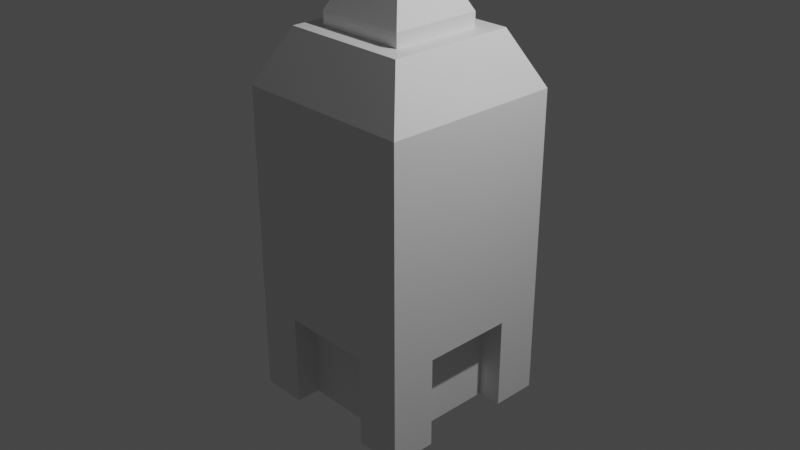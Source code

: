 # Source: building1.blend  (saved by Blender 3.4.6; exported with 4.5.12 LTS)
import bpy
from mathutils import Matrix  # noqa: F401  (used for matrix-valued properties, if any)

bpy.ops.wm.read_factory_settings(use_empty=True)
scene = bpy.context.scene
scene.name = 'Scene'

# ---- collections
col_collection = bpy.data.collections.new('Collection'); scene.collection.children.link(col_collection)

# ---- materials (node trees are filled in below, after node groups)
mat_material = bpy.data.materials.new('Material')
mat_material.alpha_threshold = 0.0
mat_material.use_transparent_shadow = False
mat_material.roughness = 0.5
mat_material.line_color = (0.0, 0.0, 0.0, 1.0)

# ---- material node trees
mat_material.use_nodes = True; mat_material.node_tree.nodes.clear()
_N = mat_material.node_tree.nodes; _L = mat_material.node_tree.links
n0 = _N.new('ShaderNodeOutputMaterial'); n0.name = 'Material Output'; n0.location = (300, 300)
n1 = _N.new('ShaderNodeBsdfPrincipled'); n1.name = 'Principled BSDF'; n1.location = (10, 300)
n1.distribution = 'GGX'
n1.subsurface_method = 'RANDOM_WALK_SKIN'
n1.inputs[3].default_value = 1.45
n1.inputs[27].default_value = (0.0, 0.0, 0.0, 1.0)
n1.inputs[28].default_value = 1.0
_L.new(n1.outputs[0], n0.inputs[0])
n0.is_active_output = True

# ---- world
world_world = bpy.data.worlds.new('World'); scene.world = world_world
world_world.use_nodes = True; world_world.node_tree.nodes.clear()
_N = world_world.node_tree.nodes; _L = world_world.node_tree.links
n0 = _N.new('ShaderNodeOutputWorld'); n0.name = 'World Output'; n0.location = (300, 300)
n1 = _N.new('ShaderNodeBackground'); n1.name = 'Background'; n1.location = (10, 300)
n1.inputs[0].default_value = (0.05088, 0.05088, 0.05088, 1.0)
_L.new(n1.outputs[0], n0.inputs[0])
n0.is_active_output = True
world_world.color = (0.05088, 0.05088, 0.05088)
world_world.use_sun_shadow = False
world_world.sun_shadow_jitter_overblur = 0.0

# ---- cameras
cam_camera = bpy.data.cameras.new('Camera')
cam_camera.clip_end = 100.0
cam_camera.ortho_scale = 7.314

# ---- lights
light_light = bpy.data.lights.new('Light', 'POINT')
light_light.transmission_factor = 0.0
light_light.energy = 1000.0
light_light.shadow_soft_size = 0.1
light_light.shadow_maximum_resolution = 0.006
light_light.use_absolute_resolution = True

# ---- meshes
me_cube = bpy.data.meshes.new('Cube')
me_cube.from_pydata([(1.0, 1.0, -1.0), (1.0, -1.0, -1.0), (-1.0, 1.0, -1.0), (-1.0, -1.0, -1.0), (-1.0, -0.5, -1.0), (-0.5, 1.0, -1.0), (0.5, -1.0, -1.0), (1.0, 0.5, -1.0), (-1.0, 0.5, -1.0), (0.5, 1.0, -1.0), (-0.5, -1.0, -1.0), (1.0, -0.5, -1.0), (-1.0, 0.5, 0.0), (-1.0, -0.5, 0.0), (-0.5, 0.5, 1.0), (0.5, 0.5, 1.0), (0.5, -0.5, 1.0), (0.5, -1.0, -0.5), (-0.5, -1.0, -0.5), (-1.0, -0.5, -0.5), (-1.0, 0.5, -0.5), (1.0, 0.5, -0.5), (1.0, -0.5, -0.5), (-0.5, 1.0, -0.5), (0.5, 1.0, -0.5), (-0.5, -0.5, 1.0), (0.7339, 0.5, -1.0), (0.7339, -0.5, -1.0), (0.7339, 0.5, -0.5), (0.7339, -0.5, -0.5), (-0.5, 0.6952, -1.0), (0.5, 0.6952, -1.0), (-0.5, 0.6952, -0.5), (0.5, 0.6952, -0.5), (-0.7558, -0.5, -1.0), (-0.7558, 0.5, -1.0), (-0.7558, -0.5, -0.5), (-0.7558, 0.5, -0.5), (0.5, -0.7327, -1.0), (-0.5, -0.7327, -1.0), (0.5, -0.7327, -0.5), (-0.5, -0.7327, -0.5), (-0.3035, 0.3035, 1.271), (-0.5, 0.5, 1.075), (0.3035, 0.3035, 1.271), (0.5, 0.5, 1.075), (0.3035, -0.3035, 1.271), (0.5, -0.5, 1.075), (-0.5, -0.5, 1.075), (-0.3035, -0.3035, 1.271), (0.704, 0.704, 1.0), (1.0, 1.0, 0.704), (0.704, -0.704, 1.0), (1.0, -1.0, 0.704), (-0.704, 0.704, 1.0), (-1.0, 1.0, 0.704), (-0.704, -0.704, 1.0), (-1.0, -1.0, 0.704), (-1.0, -0.5, 0.125), (-1.0, 0.5, 0.125), (-0.6239, 0.5, 0.0), (-0.6239, -0.5, 0.0), (-0.6239, -0.5, 0.125), (-0.6239, 0.5, 0.125), (-1.0, 0.25, 0.0), (-1.0, 0.25, 0.704), (-1.0, 0.25, 0.125), (-1.0, 0.125, 0.0), (-1.0, 0.125, 0.125), (-1.0, -0.25, 0.0), (-1.0, -0.25, 0.125), (-1.0, -0.375, 0.0), (-1.0, -0.375, 0.125), (-0.6239, -0.375, 0.0), (-0.9956, 0.1189, 0.1258), (-0.906, -0.5, 0.0), (-0.906, 0.25, 0.125), (-0.906, 0.25, 0.0), (-0.906, 0.125, 0.125), (-0.906, 0.125, 0.0), (-0.906, -0.25, 0.0), (-0.906, -0.25, 0.125), (-0.906, -0.375, 0.125), (-0.906, -0.375, 0.0), (-1.0, 0.25, 0.0004053), (-1.0, 0.125, 0.0004053), (-0.906, 0.25, 0.0004053), (-0.906, 0.125, 0.0004053), (-1.0, -0.25, -2.218e-05), (-1.0, -0.375, -2.218e-05), (-0.906, -0.25, -2.218e-05), (-0.906, -0.375, -2.218e-05)], [(68, 74)], [(38, 40, 41, 39), (56, 52, 16, 25, 14, 15, 50, 54), (54, 55, 65, 57, 56), (50, 51, 55, 54), (45, 44, 46, 47), (6, 17, 40, 38), (14, 43, 45, 15), (20, 8, 35, 37), (17, 18, 41, 40), (34, 36, 37, 35), (22, 11, 27, 29), (5, 23, 32, 30), (24, 9, 31, 33), (26, 27, 11, 1, 6, 38, 39, 10, 3, 4, 34, 35, 8, 2, 5, 30, 31, 9, 0, 7), (28, 29, 27, 26), (7, 21, 28, 26), (32, 33, 31, 30), (23, 24, 33, 32), (4, 19, 36, 34), (18, 10, 39, 41), (44, 42, 49, 46), (43, 42, 44, 45), (47, 46, 49, 48), (48, 49, 42, 43), (53, 52, 56, 57), (57, 3, 10, 18, 17, 6, 1, 53), (2, 55, 51, 0, 9, 24, 23, 5), (60, 63, 59, 12), (20, 19, 13, 71, 69, 67, 64, 12, 59, 66, 65, 55, 2, 8), (22, 29, 28, 21), (48, 43, 14, 25), (68, 70, 72, 58, 13, 19, 4, 3, 57, 65, 66), (37, 36, 19, 20), (50, 15, 16, 52), (52, 53, 51, 50), (83, 75, 61, 73), (82, 81, 70, 68, 78, 76, 66, 59, 63, 62, 58, 72), (13, 58, 62, 61, 75), (69, 80, 83, 73, 60, 12, 64, 77, 79, 67), (71, 13, 75, 83), (78, 68, 85, 87), (64, 67, 79, 77), (70, 81, 90, 88), (69, 71, 83, 80), (85, 84, 86, 87), (66, 76, 86, 84), (76, 78, 87, 86), (68, 66, 84, 85), (89, 88, 90, 91), (72, 70, 88, 89), (81, 82, 91, 90), (82, 72, 89, 91), (63, 60, 73, 61, 62), (15, 45, 47, 16), (1, 11, 22, 21, 7, 0, 51, 53), (25, 16, 47, 48)])
_uv = me_cube.uv_layers.new(name='UVMap')
_uv.uv.foreach_set('vector', [0.375, 0.8125, 0.4375, 0.8125, 0.4375, 0.9375, 0.375, 0.9375, 0.625, 0.963, 0.662, 0.713, 0.6875, 0.6875, 0.8125, 0.6875, 0.8125, 0.5625, 0.6875, 0.5625, 0.625, 0.463, 0.625, 0.213, 0.625, 0.213, 0.588, 0.25, 0.588, 0.1562, 0.588, 0.0, 0.838, 0.713, 0.625, 0.463, 0.588, 0.5, 0.588, 0.25, 0.625, 0.287, 0.6875, 0.5625, 0.7121, 0.5871, 0.7121, 0.6629, 0.6875, 0.6875, 0.375, 0.8125, 0.4375, 0.8125, 0.4375, 0.8125, 0.375, 0.8125, 0.8125, 0.5625, 0.8125, 0.5625, 0.6875, 0.5625, 0.6875, 0.5625, 0.4375, 0.1875, 0.375, 0.1875, 0.375, 0.1875, 0.4375, 0.1875, 0.4375, 0.8125, 0.4375, 0.9375, 0.4375, 0.9375, 0.4375, 0.8125, 0.375, 0.0625, 0.4375, 0.0625, 0.4375, 0.1875, 0.125, 0.5625, 0.4375, 0.6875, 0.375, 0.6875, 0.375, 0.6875, 0.4375, 0.6875, 0.375, 0.3125, 0.4375, 0.3125, 0.4375, 0.3125, 0.375, 0.3125, 0.4375, 0.4375, 0.375, 0.4375, 0.375, 0.4375, 0.4375, 0.4375, 0.375, 0.5625, 0.375, 0.6875, 0.375, 0.6875, 0.375, 0.75, 0.3125, 0.75, 0.3125, 0.75, 0.1875, 0.75, 0.1875, 0.75, 0.125, 0.75, 0.125, 0.6875, 0.375, 0.0625, 0.125, 0.5625, 0.125, 0.5625, 0.125, 0.5, 0.1875, 0.5, 0.375, 0.3125, 0.3125, 0.5, 0.3125, 0.5, 0.375, 0.5, 0.375, 0.5625, 0.4375, 0.5625, 0.4375, 0.6875, 0.375, 0.6875, 0.375, 0.5625, 0.375, 0.5625, 0.4375, 0.5625, 0.4375, 0.5625, 0.375, 0.5625, 0.4375, 0.3125, 0.4375, 0.4375, 0.3125, 0.5, 0.375, 0.3125, 0.4375, 0.3125, 0.4375, 0.4375, 0.4375, 0.4375, 0.4375, 0.3125, 0.375, 0.0625, 0.4375, 0.0625, 0.4375, 0.0625, 0.375, 0.0625, 0.4375, 0.9375, 0.375, 0.9375, 0.375, 0.9375, 0.4375, 0.9375, 0.7121, 0.5871, 0.7879, 0.5871, 0.7879, 0.6629, 0.7121, 0.6629, 0.8125, 0.5625, 0.7879, 0.5871, 0.7121, 0.5871, 0.6875, 0.5625, 0.6875, 0.6875, 0.7121, 0.6629, 0.7879, 0.6629, 0.8125, 0.6875, 0.8125, 0.6875, 0.7879, 0.6629, 0.7879, 0.5871, 0.8125, 0.5625, 0.588, 0.75, 0.662, 0.713, 0.625, 0.963, 0.588, 0.0, 0.588, 0.0, 0.375, 1.0, 0.375, 0.9375, 0.4375, 0.9375, 0.4375, 0.8125, 0.375, 0.8125, 0.375, 0.75, 0.588, 0.75, 0.375, 0.25, 0.588, 0.25, 0.588, 0.5, 0.375, 0.5, 0.375, 0.4375, 0.4375, 0.4375, 0.4375, 0.3125, 0.375, 0.3125, 0.5, 0.1875, 0.5156, 0.1875, 0.5156, 0.1875, 0.5, 0.1875, 0.4375, 0.1875, 0.4375, 0.0625, 0.5, 0.0625, 0.5, 0.07812, 0.5, 0.09375, 0.5, 0.1406, 0.5, 0.1562, 0.5, 0.1875, 0.5156, 0.1875, 0.5156, 0.1562, 0.588, 0.1562, 0.588, 0.25, 0.375, 0.25, 0.375, 0.1875, 0.4375, 0.6875, 0.4375, 0.6875, 0.4375, 0.5625, 0.4375, 0.5625, 0.8125, 0.6875, 0.8125, 0.5625, 0.8125, 0.5625, 0.8125, 0.6875, 0.5156, 0.1406, 0.5156, 0.09375, 0.5156, 0.07812, 0.5156, 0.0625, 0.5, 0.0625, 0.4375, 0.0625, 0.375, 0.0625, 0.375, 1.0, 0.588, 0.0, 0.588, 0.1562, 0.5156, 0.1562, 0.4375, 0.1875, 0.4375, 0.0625, 0.4375, 0.0625, 0.4375, 0.1875, 0.662, 0.537, 0.6875, 0.5625, 0.6875, 0.6875, 0.662, 0.713, 0.662, 0.713, 0.588, 0.75, 0.588, 0.5, 0.662, 0.537, 0.5, 0.07812, 0.5, 0.0625, 0.5, 0.0625, 0.5, 0.07812, 0.5156, 0.07812, 0.5156, 0.09375, 0.5156, 0.09375, 0.5156, 0.1406, 0.5156, 0.1406, 0.5156, 0.1562, 0.5156, 0.1562, 0.5156, 0.1875, 0.5156, 0.1875, 0.5156, 0.0625, 0.5156, 0.0625, 0.5156, 0.07812, 0.5, 0.0625, 0.5156, 0.0625, 0.5156, 0.0625, 0.5, 0.0625, 0.5, 0.0625, 0.5, 0.09375, 0.5, 0.09375, 0.5, 0.07812, 0.5, 0.07812, 0.5, 0.1875, 0.5, 0.1875, 0.5, 0.1562, 0.5, 0.1562, 0.5, 0.1406, 0.5, 0.1406, 0.5, 0.07812, 0.5, 0.0625, 0.5, 0.0625, 0.5, 0.07812, 0.5156, 0.1406, 0.5156, 0.1406, 0.5156, 0.1406, 0.5156, 0.1406, 0.5, 0.1562, 0.5, 0.1406, 0.5, 0.1406, 0.5, 0.1562, 0.5156, 0.09375, 0.5156, 0.09375, 0.5156, 0.09375, 0.5156, 0.09375, 0.5, 0.09375, 0.5, 0.07812, 0.5, 0.07812, 0.5, 0.09375, 0.5156, 0.1406, 0.5156, 0.1562, 0.5156, 0.1562, 0.5156, 0.1406, 0.5156, 0.1562, 0.5156, 0.1562, 0.5156, 0.1562, 0.5156, 0.1562, 0.5156, 0.1562, 0.5156, 0.1406, 0.5156, 0.1406, 0.5156, 0.1562, 0.5156, 0.1406, 0.5156, 0.1562, 0.5156, 0.1562, 0.5156, 0.1406, 0.5156, 0.07812, 0.5156, 0.09375, 0.5156, 0.09375, 0.5156, 0.07812, 0.5156, 0.07812, 0.5156, 0.09375, 0.5156, 0.09375, 0.5156, 0.07812, 0.5156, 0.09375, 0.5156, 0.07812, 0.5156, 0.07812, 0.5156, 0.09375, 0.5156, 0.07812, 0.5156, 0.07812, 0.5156, 0.07812, 0.5156, 0.07812, 0.5156, 0.1875, 0.5, 0.1875, 0.5, 0.07812, 0.5, 0.0625, 0.5156, 0.0625, 0.6875, 0.5625, 0.6875, 0.5625, 0.6875, 0.6875, 0.6875, 0.6875, 0.375, 0.75, 0.375, 0.6875, 0.4375, 0.6875, 0.4375, 0.5625, 0.375, 0.5625, 0.375, 0.5, 0.588, 0.5, 0.588, 0.75, 0.8125, 0.6875, 0.6875, 0.6875, 0.6875, 0.6875, 0.8125, 0.6875])
me_cube.materials.append(mat_material)
me_cube.use_mirror_vertex_groups = False
me_cube.update()

# ---- objects
ob_cube = bpy.data.objects.new('Cube', me_cube)
ob_light = bpy.data.objects.new('Light', light_light)
ob_camera = bpy.data.objects.new('Camera', cam_camera)

# ---- transforms, parenting, visibility, modifiers, constraints
ob_cube.location = (0.0, 0.0, 0.0)
ob_cube.scale = (1.0, 1.0, 2.0)
ob_cube.lock_rotations_4d = False
ob_cube.empty_display_type = 'ARROWS'
ob_cube.lineart.crease_threshold = 0.0
ob_light.location = (4.076, 1.005, 5.904)
ob_light.rotation_euler = (0.6503, 0.05522, 1.866)
ob_light.lock_rotations_4d = False
ob_light.empty_display_type = 'ARROWS'
ob_light.color = (0.0, 0.0, 0.0, 0.0)
ob_light.lineart.crease_threshold = 0.0
ob_camera.location = (7.359, -6.926, 4.958)
ob_camera.rotation_euler = (1.109, 0.0, 0.8149)
ob_camera.lock_rotations_4d = False
ob_camera.empty_display_type = 'ARROWS'
ob_camera.color = (0.0, 0.0, 0.0, 0.0)
ob_camera.display_type = 'WIRE'
ob_camera.lineart.crease_threshold = 0.0

# ---- collection membership
col_collection.objects.link(ob_cube)
col_collection.objects.link(ob_light)
col_collection.objects.link(ob_camera)

# ---- scene / render settings (as saved in the file)
scene.camera = ob_camera
scene.frame_start = 1; scene.frame_end = 250; scene.frame_set(1)
scene.render.engine = 'BLENDER_EEVEE_NEXT'
scene.cycles.sampling_pattern = 'TABULATED_SOBOL'
scene.cycles.use_light_tree = False
scene.view_settings.view_transform = 'Filmic'
bpy.context.view_layer.update()

